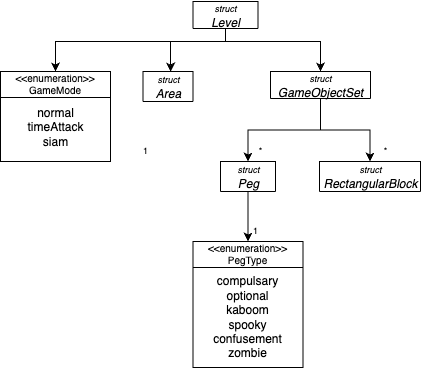

The diagram above was exported from draw.io. Its source (the exported page's mxGraphModel, read from the mxfile embedded in the PNG):
<mxGraphModel dx="243" dy="157" grid="1" gridSize="10" guides="1" tooltips="1" connect="1" arrows="1" fold="1" page="1" pageScale="1" pageWidth="827" pageHeight="1169" background="#ffffff" math="0" shadow="0">
  <root>
    <mxCell id="WIyWlLk6GJQsqaUBKTNV-0" />
    <mxCell id="WIyWlLk6GJQsqaUBKTNV-1" parent="WIyWlLk6GJQsqaUBKTNV-0" />
    <mxCell id="jS21VmRBYEBNAtT8kXYL-33" value="&lt;&lt;enumeration&gt;&gt;&#10;PegType" style="swimlane;fontStyle=0;align=center;verticalAlign=middle;childLayout=stackLayout;horizontal=1;startSize=26;horizontalStack=0;resizeParent=1;resizeLast=0;collapsible=1;marginBottom=0;rounded=0;shadow=0;strokeWidth=1;swimlaneLine=1;fontSize=10;" parent="WIyWlLk6GJQsqaUBKTNV-1" vertex="1">
      <mxGeometry x="262.5" y="430" width="110" height="126" as="geometry">
        <mxRectangle x="310" y="390" width="170" height="26" as="alternateBounds" />
      </mxGeometry>
    </mxCell>
    <mxCell id="jS21VmRBYEBNAtT8kXYL-34" value="compulsary&lt;br&gt;optional&lt;br&gt;kaboom&lt;br&gt;spooky&lt;br&gt;confusement&lt;br&gt;zombie" style="text;html=1;align=center;verticalAlign=middle;resizable=0;points=[];autosize=1;strokeColor=none;fillColor=none;" parent="jS21VmRBYEBNAtT8kXYL-33" vertex="1">
      <mxGeometry y="26" width="110" height="100" as="geometry" />
    </mxCell>
    <mxCell id="jS21VmRBYEBNAtT8kXYL-47" style="edgeStyle=orthogonalEdgeStyle;rounded=0;orthogonalLoop=1;jettySize=auto;html=1;entryX=0.559;entryY=0.004;entryDx=0;entryDy=0;strokeColor=default;fontSize=9;endArrow=classic;endFill=1;entryPerimeter=0;" parent="WIyWlLk6GJQsqaUBKTNV-1" source="jS21VmRBYEBNAtT8kXYL-37" target="jS21VmRBYEBNAtT8kXYL-38" edge="1">
      <mxGeometry relative="1" as="geometry">
        <Array as="points">
          <mxPoint x="295" y="230" />
          <mxPoint x="240" y="230" />
          <mxPoint x="240" y="260" />
        </Array>
      </mxGeometry>
    </mxCell>
    <mxCell id="WT77OjmkryLBH2QVqswV-7" style="edgeStyle=orthogonalEdgeStyle;rounded=0;orthogonalLoop=1;jettySize=auto;html=1;" edge="1" parent="WIyWlLk6GJQsqaUBKTNV-1" source="jS21VmRBYEBNAtT8kXYL-37" target="WT77OjmkryLBH2QVqswV-4">
      <mxGeometry relative="1" as="geometry">
        <Array as="points">
          <mxPoint x="295" y="230" />
          <mxPoint x="390" y="230" />
        </Array>
      </mxGeometry>
    </mxCell>
    <mxCell id="WT77OjmkryLBH2QVqswV-11" style="edgeStyle=orthogonalEdgeStyle;rounded=0;orthogonalLoop=1;jettySize=auto;html=1;" edge="1" parent="WIyWlLk6GJQsqaUBKTNV-1" source="jS21VmRBYEBNAtT8kXYL-37" target="WT77OjmkryLBH2QVqswV-9">
      <mxGeometry relative="1" as="geometry">
        <Array as="points">
          <mxPoint x="295" y="230" />
          <mxPoint x="125" y="230" />
        </Array>
      </mxGeometry>
    </mxCell>
    <mxCell id="jS21VmRBYEBNAtT8kXYL-37" value="&lt;font style=&quot;font-size: 9px;&quot;&gt;struct&lt;br&gt;&lt;/font&gt;Level" style="swimlane;fontStyle=2;align=center;verticalAlign=middle;childLayout=stackLayout;horizontal=1;startSize=34;horizontalStack=0;resizeParent=1;resizeLast=0;collapsible=1;marginBottom=0;rounded=0;shadow=0;strokeWidth=1;fontSize=12;html=1;" parent="WIyWlLk6GJQsqaUBKTNV-1" vertex="1">
      <mxGeometry x="262.5" y="190" width="65" height="27" as="geometry">
        <mxRectangle x="550" y="140" width="160" height="26" as="alternateBounds" />
      </mxGeometry>
    </mxCell>
    <mxCell id="jS21VmRBYEBNAtT8kXYL-38" value="&lt;font style=&quot;font-size: 9px;&quot;&gt;struct&lt;br&gt;&lt;/font&gt;Area" style="swimlane;fontStyle=2;align=center;verticalAlign=middle;childLayout=stackLayout;horizontal=1;startSize=34;horizontalStack=0;resizeParent=1;resizeLast=0;collapsible=1;marginBottom=0;rounded=0;shadow=0;strokeWidth=1;fontSize=12;html=1;" parent="WIyWlLk6GJQsqaUBKTNV-1" vertex="1">
      <mxGeometry x="212.5" y="260" width="50" height="30" as="geometry">
        <mxRectangle x="550" y="140" width="160" height="26" as="alternateBounds" />
      </mxGeometry>
    </mxCell>
    <mxCell id="jS21VmRBYEBNAtT8kXYL-49" style="edgeStyle=orthogonalEdgeStyle;rounded=0;orthogonalLoop=1;jettySize=auto;html=1;entryX=0.5;entryY=0;entryDx=0;entryDy=0;strokeColor=default;fontSize=9;endArrow=classic;endFill=1;" parent="WIyWlLk6GJQsqaUBKTNV-1" source="jS21VmRBYEBNAtT8kXYL-39" target="jS21VmRBYEBNAtT8kXYL-33" edge="1">
      <mxGeometry relative="1" as="geometry" />
    </mxCell>
    <mxCell id="jS21VmRBYEBNAtT8kXYL-39" value="&lt;font style=&quot;font-size: 9px;&quot;&gt;struct&lt;br&gt;&lt;/font&gt;Peg" style="swimlane;fontStyle=2;align=center;verticalAlign=middle;childLayout=stackLayout;horizontal=1;startSize=34;horizontalStack=0;resizeParent=1;resizeLast=0;collapsible=1;marginBottom=0;rounded=0;shadow=0;strokeWidth=1;fontSize=12;html=1;" parent="WIyWlLk6GJQsqaUBKTNV-1" vertex="1">
      <mxGeometry x="290" y="350" width="55" height="30" as="geometry">
        <mxRectangle x="550" y="140" width="160" height="26" as="alternateBounds" />
      </mxGeometry>
    </mxCell>
    <mxCell id="jS21VmRBYEBNAtT8kXYL-54" value="1" style="text;html=1;align=center;verticalAlign=middle;resizable=0;points=[];autosize=1;strokeColor=none;fillColor=none;fontSize=9;" parent="WIyWlLk6GJQsqaUBKTNV-1" vertex="1">
      <mxGeometry x="200" y="330" width="30" height="20" as="geometry" />
    </mxCell>
    <mxCell id="jS21VmRBYEBNAtT8kXYL-55" value="*" style="text;html=1;align=center;verticalAlign=middle;resizable=0;points=[];autosize=1;strokeColor=none;fillColor=none;fontSize=9;" parent="WIyWlLk6GJQsqaUBKTNV-1" vertex="1">
      <mxGeometry x="315" y="330" width="30" height="20" as="geometry" />
    </mxCell>
    <mxCell id="jS21VmRBYEBNAtT8kXYL-56" value="1" style="text;html=1;align=center;verticalAlign=middle;resizable=0;points=[];autosize=1;strokeColor=none;fillColor=none;fontSize=9;" parent="WIyWlLk6GJQsqaUBKTNV-1" vertex="1">
      <mxGeometry x="310" y="410" width="30" height="20" as="geometry" />
    </mxCell>
    <mxCell id="WT77OjmkryLBH2QVqswV-0" value="&lt;font style=&quot;font-size: 9px;&quot;&gt;struct&lt;br&gt;&lt;/font&gt;RectangularBlock" style="swimlane;fontStyle=2;align=center;verticalAlign=middle;childLayout=stackLayout;horizontal=1;startSize=34;horizontalStack=0;resizeParent=1;resizeLast=0;collapsible=1;marginBottom=0;rounded=0;shadow=0;strokeWidth=1;fontSize=12;html=1;" vertex="1" parent="WIyWlLk6GJQsqaUBKTNV-1">
      <mxGeometry x="389" y="350" width="101" height="30" as="geometry">
        <mxRectangle x="550" y="140" width="160" height="26" as="alternateBounds" />
      </mxGeometry>
    </mxCell>
    <mxCell id="WT77OjmkryLBH2QVqswV-3" value="*" style="text;html=1;align=center;verticalAlign=middle;resizable=0;points=[];autosize=1;strokeColor=none;fillColor=none;fontSize=9;" vertex="1" parent="WIyWlLk6GJQsqaUBKTNV-1">
      <mxGeometry x="440" y="330" width="30" height="20" as="geometry" />
    </mxCell>
    <mxCell id="WT77OjmkryLBH2QVqswV-5" style="edgeStyle=orthogonalEdgeStyle;rounded=0;orthogonalLoop=1;jettySize=auto;html=1;" edge="1" parent="WIyWlLk6GJQsqaUBKTNV-1" source="WT77OjmkryLBH2QVqswV-4" target="jS21VmRBYEBNAtT8kXYL-39">
      <mxGeometry relative="1" as="geometry" />
    </mxCell>
    <mxCell id="WT77OjmkryLBH2QVqswV-6" style="edgeStyle=orthogonalEdgeStyle;rounded=0;orthogonalLoop=1;jettySize=auto;html=1;" edge="1" parent="WIyWlLk6GJQsqaUBKTNV-1" source="WT77OjmkryLBH2QVqswV-4" target="WT77OjmkryLBH2QVqswV-0">
      <mxGeometry relative="1" as="geometry" />
    </mxCell>
    <mxCell id="WT77OjmkryLBH2QVqswV-4" value="&lt;font style=&quot;font-size: 9px;&quot;&gt;struct&lt;br&gt;&lt;/font&gt;GameObjectSet" style="swimlane;fontStyle=2;align=center;verticalAlign=middle;childLayout=stackLayout;horizontal=1;startSize=34;horizontalStack=0;resizeParent=1;resizeLast=0;collapsible=1;marginBottom=0;rounded=0;shadow=0;strokeWidth=1;fontSize=12;html=1;" vertex="1" parent="WIyWlLk6GJQsqaUBKTNV-1">
      <mxGeometry x="340" y="260" width="100" height="27" as="geometry">
        <mxRectangle x="550" y="140" width="160" height="26" as="alternateBounds" />
      </mxGeometry>
    </mxCell>
    <mxCell id="WT77OjmkryLBH2QVqswV-9" value="&lt;&lt;enumeration&gt;&gt;&#10;GameMode" style="swimlane;fontStyle=0;align=center;verticalAlign=middle;childLayout=stackLayout;horizontal=1;startSize=26;horizontalStack=0;resizeParent=1;resizeLast=0;collapsible=1;marginBottom=0;rounded=0;shadow=0;strokeWidth=1;swimlaneLine=1;fontSize=10;" vertex="1" parent="WIyWlLk6GJQsqaUBKTNV-1">
      <mxGeometry x="70" y="260" width="110" height="90" as="geometry">
        <mxRectangle x="310" y="390" width="170" height="26" as="alternateBounds" />
      </mxGeometry>
    </mxCell>
    <mxCell id="WT77OjmkryLBH2QVqswV-10" value="normal&lt;br&gt;timeAttack&lt;br&gt;siam" style="text;html=1;align=center;verticalAlign=middle;resizable=0;points=[];autosize=1;strokeColor=none;fillColor=none;" vertex="1" parent="WT77OjmkryLBH2QVqswV-9">
      <mxGeometry y="26" width="110" height="60" as="geometry" />
    </mxCell>
  </root>
</mxGraphModel>